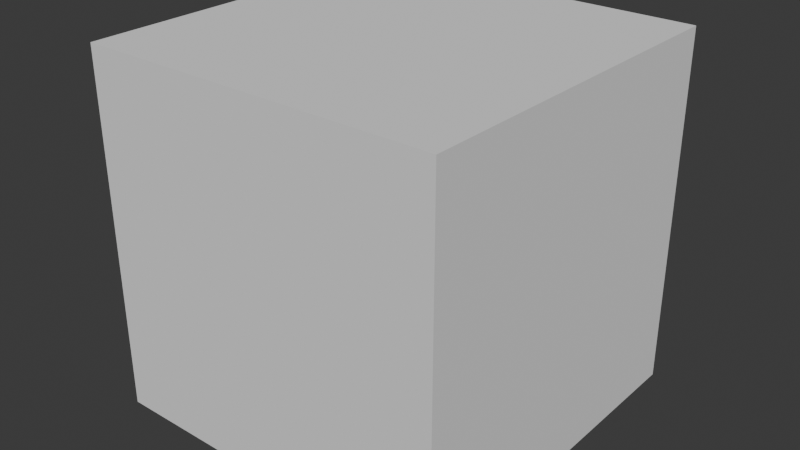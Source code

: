 # Source: startup.blend  (saved by Blender 4.4.32; exported with 4.5.12 LTS)
import bpy
from mathutils import Matrix  # noqa: F401  (used for matrix-valued properties, if any)

bpy.ops.wm.read_factory_settings(use_empty=True)
scene = bpy.context.scene
scene.name = 'Scene'

# ---- collections
col_preview = bpy.data.collections.new('PREVIEW'); scene.collection.children.link(col_preview)
col_new_collection = bpy.data.collections.new('New Collection'); scene.collection.children.link(col_new_collection)
col_preview_scene_1 = bpy.data.collections.new('preview_scene_1')  # instanced only; not linked into the scene

# ---- materials (node trees are filled in below, after node groups)
mat_checker_4 = bpy.data.materials.new('checker_4')

# ---- material node trees

# ---- world
world_world = bpy.data.worlds.new('World'); scene.world = world_world
world_world.use_nodes = True; world_world.node_tree.nodes.clear()
_N = world_world.node_tree.nodes; _L = world_world.node_tree.links
n0 = _N.new('ShaderNodeOutputWorld'); n0.name = 'World Output'; n0.location = (300, 300)
n1 = _N.new('ShaderNodeBackground'); n1.name = 'Background'; n1.location = (10, 300)
n1.inputs[0].default_value = (0.05088, 0.05088, 0.05088, 1.0)
_L.new(n1.outputs[0], n0.inputs[0])
n0.is_active_output = True
world_world.color = (0.05088, 0.05088, 0.05088)
world_world.sun_shadow_jitter_overblur = 0.0

# ---- meshes
me_cube = bpy.data.meshes.new('Cube')
me_cube.from_pydata([(-0.1, -0.1, 0.0), (-0.1, -0.1, 0.2), (-0.1, 0.1, 0.0), (-0.1, 0.1, 0.2), (0.1, -0.1, 0.0), (0.1, -0.1, 0.2), (0.1, 0.1, 0.0), (0.1, 0.1, 0.2)], [], [(0, 1, 3, 2), (2, 3, 7, 6), (6, 7, 5, 4), (4, 5, 1, 0), (2, 6, 4, 0), (7, 3, 1, 5)])
_uv = me_cube.uv_layers.new(name='UVMap')
_uv.uv.foreach_set('vector', [0.1016, 0.1016, 0.1016, 0.07031, 0.1328, 0.07031, 0.1328, 0.1016, 0.03906, 0.07031, 0.007812, 0.07031, 0.007812, 0.03906, 0.03906, 0.03906, 0.1328, 0.007812, 0.1328, 0.03906, 0.1016, 0.03906, 0.1016, 0.007812, 0.07031, 0.03906, 0.1016, 0.03906, 0.1016, 0.07031, 0.07031, 0.07031, 0.03906, 0.07031, 0.03906, 0.03906, 0.07031, 0.03906, 0.07031, 0.07031, 0.1328, 0.03906, 0.1328, 0.07031, 0.1016, 0.07031, 0.1016, 0.03906])
me_cube.materials.append(mat_checker_4)
me_cube.update()

# ---- objects
ob_preview_scene_1 = bpy.data.objects.new('preview_scene_1', None)
ob_cube = bpy.data.objects.new('Cube', me_cube)

# ---- transforms, parenting, visibility, modifiers, constraints
ob_preview_scene_1.location = (0.0, 0.0, 0.0)
ob_preview_scene_1.hide_select = True
ob_preview_scene_1.instance_type = 'COLLECTION'
ob_cube.location = (0.0, 0.0, 0.0)
ob_preview_scene_1.instance_collection = col_preview_scene_1

# ---- collection membership
col_preview.objects.link(ob_preview_scene_1)
col_new_collection.objects.link(ob_cube)

# ---- scene / render settings (as saved in the file)
scene.frame_start = 1; scene.frame_end = 250; scene.frame_set(0)
scene.render.engine = 'BLENDER_EEVEE_NEXT'
scene.eevee.gtao_distance = 2.3
bpy.context.view_layer.update()

# ---- added for rendering (the .blend has no active camera and no usable light): camera, sun
cam_auto = bpy.data.cameras.new('AutoCamera')
cam_auto.lens = 50.0
cam_auto.sensor_width = 36.0
cam_auto.clip_end = 1000.0
ob_auto_camera = bpy.data.objects.new('AutoCamera', cam_auto)
scene.collection.objects.link(ob_auto_camera)
ob_auto_camera.location = (0.320507, -0.384609, 0.356406)
ob_auto_camera.rotation_euler = (1.09748, -7.21219e-08, 0.694738)
scene.camera = ob_auto_camera
light_auto_sun = bpy.data.lights.new('AutoSun', 'SUN')
light_auto_sun.energy = 3.0
light_auto_sun.angle = 0.0523599
ob_auto_sun = bpy.data.objects.new('AutoSun', light_auto_sun)
scene.collection.objects.link(ob_auto_sun)
ob_auto_sun.rotation_euler = (0.872665, 0.174533, 0.523599)
bpy.context.view_layer.update()
